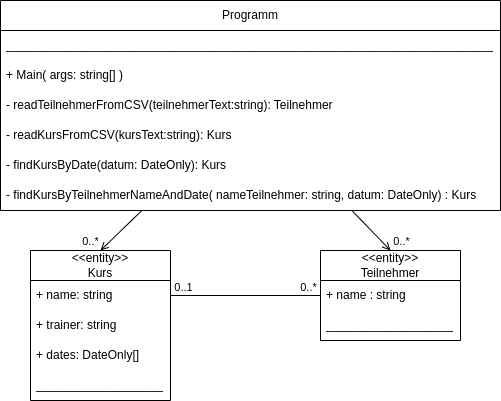

The diagram above was exported from draw.io. Its source (the exported page's mxGraphModel, read from the mxfile embedded in the PNG):
<mxGraphModel dx="474" dy="1349" grid="1" gridSize="10" guides="1" tooltips="1" connect="1" arrows="1" fold="1" page="1" pageScale="1" pageWidth="850" pageHeight="1100" math="0" shadow="0">
  <root>
    <mxCell id="0" />
    <mxCell id="1" parent="0" />
    <mxCell id="2" value="&amp;lt;&amp;lt;entity&amp;gt;&amp;gt;&lt;br&gt;Teilnehmer" style="swimlane;fontStyle=0;childLayout=stackLayout;horizontal=1;startSize=30;horizontalStack=0;resizeParent=1;resizeParentMax=0;resizeLast=0;collapsible=1;marginBottom=0;whiteSpace=wrap;html=1;" parent="1" vertex="1">
      <mxGeometry x="400" y="60" width="140" height="90" as="geometry" />
    </mxCell>
    <mxCell id="3" value="+ name : string" style="text;strokeColor=none;fillColor=none;align=left;verticalAlign=middle;spacingLeft=4;spacingRight=4;overflow=hidden;points=[[0,0.5],[1,0.5]];portConstraint=eastwest;rotatable=0;whiteSpace=wrap;html=1;" parent="2" vertex="1">
      <mxGeometry y="30" width="140" height="30" as="geometry" />
    </mxCell>
    <mxCell id="41" value="___________________" style="text;strokeColor=none;fillColor=none;align=left;verticalAlign=middle;spacingLeft=4;spacingRight=4;overflow=hidden;points=[[0,0.5],[1,0.5]];portConstraint=eastwest;rotatable=0;whiteSpace=wrap;html=1;" parent="2" vertex="1">
      <mxGeometry y="60" width="140" height="30" as="geometry" />
    </mxCell>
    <mxCell id="6" value="&amp;lt;&amp;lt;entity&amp;gt;&amp;gt;&lt;br&gt;Kurs" style="swimlane;fontStyle=0;childLayout=stackLayout;horizontal=1;startSize=30;horizontalStack=0;resizeParent=1;resizeParentMax=0;resizeLast=0;collapsible=1;marginBottom=0;whiteSpace=wrap;html=1;" parent="1" vertex="1">
      <mxGeometry x="110" y="60" width="140" height="150" as="geometry" />
    </mxCell>
    <mxCell id="7" value="+ name: string" style="text;strokeColor=none;fillColor=none;align=left;verticalAlign=middle;spacingLeft=4;spacingRight=4;overflow=hidden;points=[[0,0.5],[1,0.5]];portConstraint=eastwest;rotatable=0;whiteSpace=wrap;html=1;" parent="6" vertex="1">
      <mxGeometry y="30" width="140" height="30" as="geometry" />
    </mxCell>
    <mxCell id="8" value="+ trainer: string" style="text;strokeColor=none;fillColor=none;align=left;verticalAlign=middle;spacingLeft=4;spacingRight=4;overflow=hidden;points=[[0,0.5],[1,0.5]];portConstraint=eastwest;rotatable=0;whiteSpace=wrap;html=1;" parent="6" vertex="1">
      <mxGeometry y="60" width="140" height="30" as="geometry" />
    </mxCell>
    <mxCell id="9" value="+ dates: DateOnly[]" style="text;strokeColor=none;fillColor=none;align=left;verticalAlign=middle;spacingLeft=4;spacingRight=4;overflow=hidden;points=[[0,0.5],[1,0.5]];portConstraint=eastwest;rotatable=0;whiteSpace=wrap;html=1;" parent="6" vertex="1">
      <mxGeometry y="90" width="140" height="30" as="geometry" />
    </mxCell>
    <mxCell id="40" value="___________________" style="text;strokeColor=none;fillColor=none;align=left;verticalAlign=middle;spacingLeft=4;spacingRight=4;overflow=hidden;points=[[0,0.5],[1,0.5]];portConstraint=eastwest;rotatable=0;whiteSpace=wrap;html=1;" parent="6" vertex="1">
      <mxGeometry y="120" width="140" height="30" as="geometry" />
    </mxCell>
    <mxCell id="22" value="" style="endArrow=none;html=1;exitX=1;exitY=0.5;exitDx=0;exitDy=0;" parent="1" source="7" target="3" edge="1">
      <mxGeometry width="50" height="50" relative="1" as="geometry">
        <mxPoint x="110" y="30" as="sourcePoint" />
        <mxPoint x="160" y="-20" as="targetPoint" />
      </mxGeometry>
    </mxCell>
    <mxCell id="Q7ND8fuGM549PJWgY7Sh-49" value="0..*" style="edgeLabel;html=1;align=center;verticalAlign=middle;resizable=0;points=[];" parent="22" vertex="1" connectable="0">
      <mxGeometry x="0.9092" y="1" relative="1" as="geometry">
        <mxPoint x="-6" y="-8" as="offset" />
      </mxGeometry>
    </mxCell>
    <mxCell id="Q7ND8fuGM549PJWgY7Sh-50" value="0..1" style="edgeLabel;html=1;align=center;verticalAlign=middle;resizable=0;points=[];" parent="22" vertex="1" connectable="0">
      <mxGeometry x="-0.9069" relative="1" as="geometry">
        <mxPoint x="5" y="-9" as="offset" />
      </mxGeometry>
    </mxCell>
    <mxCell id="42" style="edgeStyle=none;html=1;entryX=0.5;entryY=0;entryDx=0;entryDy=0;endArrow=open;endFill=0;" edge="1" parent="1" source="27" target="6">
      <mxGeometry relative="1" as="geometry" />
    </mxCell>
    <mxCell id="45" value="0..*" style="edgeLabel;html=1;align=center;verticalAlign=middle;resizable=0;points=[];" vertex="1" connectable="0" parent="42">
      <mxGeometry x="0.2686" relative="1" as="geometry">
        <mxPoint x="-25" y="5" as="offset" />
      </mxGeometry>
    </mxCell>
    <mxCell id="43" style="edgeStyle=none;html=1;entryX=0.5;entryY=0;entryDx=0;entryDy=0;endArrow=open;endFill=0;" edge="1" parent="1" source="27" target="2">
      <mxGeometry relative="1" as="geometry" />
    </mxCell>
    <mxCell id="44" value="0..*" style="edgeLabel;html=1;align=center;verticalAlign=middle;resizable=0;points=[];" vertex="1" connectable="0" parent="43">
      <mxGeometry x="0.3906" relative="1" as="geometry">
        <mxPoint x="22" y="2" as="offset" />
      </mxGeometry>
    </mxCell>
    <mxCell id="27" value="Programm" style="swimlane;fontStyle=0;childLayout=stackLayout;horizontal=1;startSize=30;horizontalStack=0;resizeParent=1;resizeParentMax=0;resizeLast=0;collapsible=1;marginBottom=0;whiteSpace=wrap;html=1;" parent="1" vertex="1">
      <mxGeometry x="80" y="-190" width="500" height="210" as="geometry" />
    </mxCell>
    <mxCell id="28" value="_________________________________________________________________________" style="text;strokeColor=none;fillColor=none;align=left;verticalAlign=middle;spacingLeft=4;spacingRight=4;overflow=hidden;points=[[0,0.5],[1,0.5]];portConstraint=eastwest;rotatable=0;whiteSpace=wrap;html=1;" parent="27" vertex="1">
      <mxGeometry y="30" width="500" height="30" as="geometry" />
    </mxCell>
    <mxCell id="30" value="+ Main( args: string[] )" style="text;strokeColor=none;fillColor=none;align=left;verticalAlign=middle;spacingLeft=4;spacingRight=4;overflow=hidden;points=[[0,0.5],[1,0.5]];portConstraint=eastwest;rotatable=0;whiteSpace=wrap;html=1;" parent="27" vertex="1">
      <mxGeometry y="60" width="500" height="30" as="geometry" />
    </mxCell>
    <mxCell id="38" value="- readTeilnehmerFromCSV(teilnehmerText:string): Teilnehmer" style="text;strokeColor=none;fillColor=none;align=left;verticalAlign=middle;spacingLeft=4;spacingRight=4;overflow=hidden;points=[[0,0.5],[1,0.5]];portConstraint=eastwest;rotatable=0;whiteSpace=wrap;html=1;" parent="27" vertex="1">
      <mxGeometry y="90" width="500" height="30" as="geometry" />
    </mxCell>
    <mxCell id="39" value="- readKursFromCSV(kursText:string): Kurs" style="text;strokeColor=none;fillColor=none;align=left;verticalAlign=middle;spacingLeft=4;spacingRight=4;overflow=hidden;points=[[0,0.5],[1,0.5]];portConstraint=eastwest;rotatable=0;whiteSpace=wrap;html=1;" parent="27" vertex="1">
      <mxGeometry y="120" width="500" height="30" as="geometry" />
    </mxCell>
    <mxCell id="11" value="- findKursByDate(datum: DateOnly): Kurs" style="text;strokeColor=none;fillColor=none;align=left;verticalAlign=middle;spacingLeft=4;spacingRight=4;overflow=hidden;points=[[0,0.5],[1,0.5]];portConstraint=eastwest;rotatable=0;whiteSpace=wrap;html=1;" parent="27" vertex="1">
      <mxGeometry y="150" width="500" height="30" as="geometry" />
    </mxCell>
    <mxCell id="35" value="- findKursByTeilnehmerNameAndDate( nameTeilnehmer: string, datum: DateOnly) : Kurs" style="text;strokeColor=none;fillColor=none;align=left;verticalAlign=middle;spacingLeft=4;spacingRight=4;overflow=hidden;points=[[0,0.5],[1,0.5]];portConstraint=eastwest;rotatable=0;whiteSpace=wrap;html=1;" parent="27" vertex="1">
      <mxGeometry y="180" width="500" height="30" as="geometry" />
    </mxCell>
  </root>
</mxGraphModel>